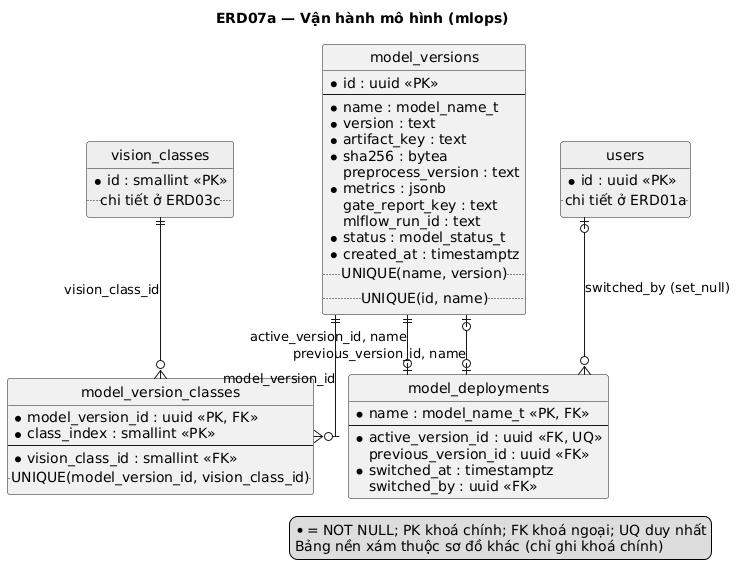

The diagram above was rendered by PlantUML. Its source (embedded in the PNG):
@startuml
title ERD07a — Vận hành mô hình (mlops)
' Sinh từ db/schema.sql qua docs/sad/tools/diagrams/gen_puml.py — không sửa tay.
hide circle
skinparam linetype ortho
skinparam defaultFontName DejaVu Sans

entity "model_versions" as model_versions {
  * id : uuid <<PK>>
  --
  * name : model_name_t
  * version : text
  * artifact_key : text
  * sha256 : bytea
    preprocess_version : text
  * metrics : jsonb
    gate_report_key : text
    mlflow_run_id : text
  * status : model_status_t
  * created_at : timestamptz
  .. UNIQUE(name, version) ..
  .. UNIQUE(id, name) ..
}
entity "model_version_classes" as model_version_classes {
  * model_version_id : uuid <<PK, FK>>
  * class_index : smallint <<PK>>
  --
  * vision_class_id : smallint <<FK>>
  .. UNIQUE(model_version_id, vision_class_id) ..
}
entity "model_deployments" as model_deployments {
  * name : model_name_t <<PK, FK>>
  --
  * active_version_id : uuid <<FK, UQ>>
    previous_version_id : uuid <<FK>>
  * switched_at : timestamptz
    switched_by : uuid <<FK>>
}
entity "vision_classes" as vision_classes #EEEEEE {
  * id : smallint <<PK>>
  .. chi tiết ở ERD03c ..
}
entity "users" as users #EEEEEE {
  * id : uuid <<PK>>
  .. chi tiết ở ERD01a ..
}

model_versions ||--o{ model_version_classes : model_version_id
vision_classes ||--o{ model_version_classes : vision_class_id
model_versions ||--o| model_deployments : active_version_id, name
model_versions |o--o| model_deployments : previous_version_id, name
users |o--o{ model_deployments : switched_by (set_null)

legend right
  * = NOT NULL; PK khoá chính; FK khoá ngoại; UQ duy nhất
  Bảng nền xám thuộc sơ đồ khác (chỉ ghi khoá chính)
endlegend
@enduml